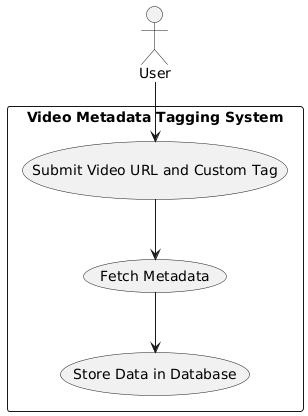

The diagram above was rendered by PlantUML. Its source (embedded in the PNG):
@startuml
actor User

rectangle "Video Metadata Tagging System" {
    User --> (Submit Video URL and Custom Tag)
    (Submit Video URL and Custom Tag) --> (Fetch Metadata)
    (Fetch Metadata) --> (Store Data in Database)
}
@enduml